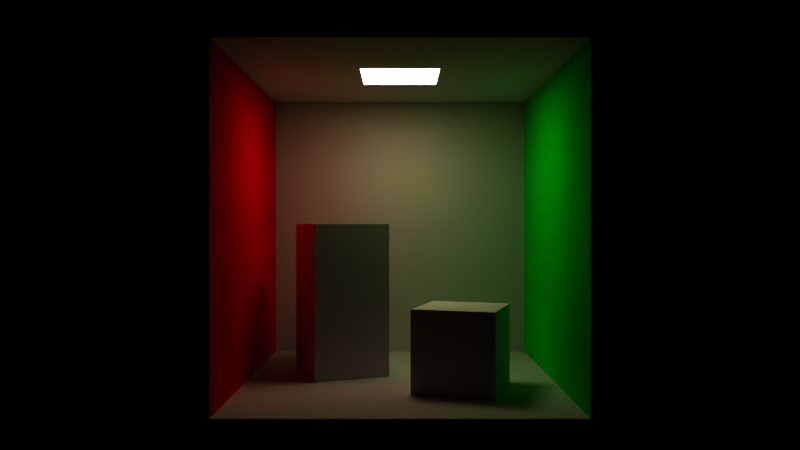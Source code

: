 # Source: cornell_box.blend  (saved by Blender 4.4.32; exported with 4.5.12 LTS)
import bpy
from mathutils import Matrix  # noqa: F401  (used for matrix-valued properties, if any)

bpy.ops.wm.read_factory_settings(use_empty=True)
scene = bpy.context.scene
scene.name = 'Scene'

# ---- collections
col_camera = bpy.data.collections.new('camera'); scene.collection.children.link(col_camera)
col_room_structure = bpy.data.collections.new('room structure'); scene.collection.children.link(col_room_structure)
col_room_contents = bpy.data.collections.new('room contents'); scene.collection.children.link(col_room_contents)
col_lights = bpy.data.collections.new('lights'); scene.collection.children.link(col_lights)

# ---- materials (node trees are filled in below, after node groups)
mat_material_003 = bpy.data.materials.new('Material.003')
mat_material_001 = bpy.data.materials.new('Material.001')
mat_material_002 = bpy.data.materials.new('Material.002')
mat_material = bpy.data.materials.new('Material')

# ---- material node trees
mat_material_003.use_nodes = True; mat_material_003.node_tree.nodes.clear()
_N = mat_material_003.node_tree.nodes; _L = mat_material_003.node_tree.links
n0 = _N.new('ShaderNodeBsdfPrincipled'); n0.name = 'Principled BSDF'; n0.location = (10, 300)
n0.inputs[13].default_value = 0.0
n1 = _N.new('ShaderNodeOutputMaterial'); n1.name = 'Material Output'; n1.location = (300, 300)
_L.new(n0.outputs[0], n1.inputs[0])
n1.is_active_output = True
mat_material_001.use_nodes = True; mat_material_001.node_tree.nodes.clear()
_N = mat_material_001.node_tree.nodes; _L = mat_material_001.node_tree.links
n0 = _N.new('ShaderNodeBsdfPrincipled'); n0.name = 'Principled BSDF'; n0.location = (10, 300)
n0.inputs[0].default_value = (0.0, 1.0, 0.0, 1.0)
n0.inputs[13].default_value = 0.0
n1 = _N.new('ShaderNodeOutputMaterial'); n1.name = 'Material Output'; n1.location = (300, 300)
_L.new(n0.outputs[0], n1.inputs[0])
n1.is_active_output = True
mat_material_002.use_nodes = True; mat_material_002.node_tree.nodes.clear()
_N = mat_material_002.node_tree.nodes; _L = mat_material_002.node_tree.links
n0 = _N.new('ShaderNodeBsdfPrincipled'); n0.name = 'Principled BSDF'; n0.location = (10, 300)
n0.inputs[0].default_value = (1.0, 0.0, 0.0, 1.0)
n0.inputs[13].default_value = 0.0
n1 = _N.new('ShaderNodeOutputMaterial'); n1.name = 'Material Output'; n1.location = (300, 300)
_L.new(n0.outputs[0], n1.inputs[0])
n1.is_active_output = True
mat_material.use_nodes = True; mat_material.node_tree.nodes.clear()
_N = mat_material.node_tree.nodes; _L = mat_material.node_tree.links
n0 = _N.new('ShaderNodeOutputMaterial'); n0.name = 'Material Output'; n0.location = (300, 300)
n1 = _N.new('ShaderNodeEmission'); n1.name = 'Emission'; n1.location = (10, 300)
n1.inputs[0].default_value = (1.0, 0.88, 0.7, 1.0)
n1.inputs[1].default_value = 15.0
_L.new(n1.outputs[0], n0.inputs[0])
n0.is_active_output = True

# ---- world
world_world = bpy.data.worlds.new('World'); scene.world = world_world
world_world.use_nodes = True; world_world.node_tree.nodes.clear()
_N = world_world.node_tree.nodes; _L = world_world.node_tree.links
n0 = _N.new('ShaderNodeOutputWorld'); n0.name = 'World Output'; n0.location = (300, 300)
n1 = _N.new('ShaderNodeBackground'); n1.name = 'Background'; n1.location = (10, 300)
n1.inputs[0].default_value = (0.05088, 0.05088, 0.05088, 1.0)
n1.inputs[1].default_value = 0.0
_L.new(n1.outputs[0], n0.inputs[0])
n0.is_active_output = True
world_world.color = (0.05088, 0.05088, 0.05088)
world_world.use_sun_shadow = False
world_world.sun_shadow_jitter_overblur = 0.0

# ---- cameras
cam_camera = bpy.data.cameras.new('Camera')
cam_camera.sensor_fit = 'VERTICAL'
cam_camera.lens = 38.06
cam_camera.ortho_scale = 7.314
cam_camera.show_mist = True
cam_camera.lens_unit = 'FOV'

# ---- meshes
me_plane = bpy.data.meshes.new('Plane')
me_plane.from_pydata([(-1.0, -1.0, 0.0), (1.0, -1.0, 0.0), (-1.0, 1.0, 0.0), (1.0, 1.0, 0.0)], [], [(0, 1, 3, 2)])
_uv = me_plane.uv_layers.new(name='UVMap')
_uv.uv.foreach_set('vector', [0.0, 0.0, 1.0, 0.0, 1.0, 1.0, 0.0, 1.0])
me_plane.materials.append(mat_material_003)
me_plane.update()
me_plane_001 = bpy.data.meshes.new('Plane.001')
me_plane_001.from_pydata([(-1.0, 1.0, 0.0), (1.0, 1.0, 0.0), (-1.0, 1.0, 2.0), (1.0, 1.0, 2.0)], [], [(0, 1, 3, 2)])
_uv = me_plane_001.uv_layers.new(name='UVMap')
_uv.uv.foreach_set('vector', [0.0, 1.0, 1.0, 1.0, 1.0, 1.0, 0.0, 1.0])
me_plane_001.materials.append(mat_material_003)
me_plane_001.update()
me_plane_002 = bpy.data.meshes.new('Plane.002')
me_plane_002.from_pydata([(-1.0, 1.0, 0.0), (1.0, 1.0, 0.0), (-1.0, 1.0, 2.0), (1.0, 1.0, 2.0)], [], [(0, 1, 3, 2)])
_uv = me_plane_002.uv_layers.new(name='UVMap')
_uv.uv.foreach_set('vector', [0.0, 1.0, 1.0, 1.0, 1.0, 1.0, 0.0, 1.0])
me_plane_002.materials.append(mat_material_001)
me_plane_002.update()
me_plane_003 = bpy.data.meshes.new('Plane.003')
me_plane_003.from_pydata([(-1.0, 1.0, 0.0), (1.0, 1.0, 0.0), (-1.0, 1.0, 2.0), (1.0, 1.0, 2.0)], [], [(0, 1, 3, 2)])
_uv = me_plane_003.uv_layers.new(name='UVMap')
_uv.uv.foreach_set('vector', [0.0, 1.0, 1.0, 1.0, 1.0, 1.0, 0.0, 1.0])
me_plane_003.materials.append(mat_material_002)
me_plane_003.update()
me_plane_004 = bpy.data.meshes.new('Plane.004')
me_plane_004.from_pydata([(-1.0, -1.0, 0.0), (1.0, -1.0, 0.0), (-1.0, 1.0, 0.0), (1.0, 1.0, 0.0)], [], [(0, 1, 3, 2)])
_uv = me_plane_004.uv_layers.new(name='UVMap')
_uv.uv.foreach_set('vector', [0.0, 0.0, 1.0, 0.0, 1.0, 1.0, 0.0, 1.0])
me_plane_004.materials.append(mat_material_003)
me_plane_004.update()
me_cube_001 = bpy.data.meshes.new('Cube.001')
me_cube_001.from_pydata([(-1.0, -1.0, 0.0), (-1.0, -1.0, 2.0), (-1.0, 1.0, 0.0), (-1.0, 1.0, 2.0), (1.0, -1.0, 0.0), (1.0, -1.0, 2.0), (1.0, 1.0, 0.0), (1.0, 1.0, 2.0)], [], [(0, 1, 3, 2), (2, 3, 7, 6), (6, 7, 5, 4), (4, 5, 1, 0), (2, 6, 4, 0), (7, 3, 1, 5)])
_uv = me_cube_001.uv_layers.new(name='UVMap')
_uv.uv.foreach_set('vector', [0.375, 0.0, 0.625, 0.0, 0.625, 0.25, 0.375, 0.25, 0.375, 0.25, 0.625, 0.25, 0.625, 0.5, 0.375, 0.5, 0.375, 0.5, 0.625, 0.5, 0.625, 0.75, 0.375, 0.75, 0.375, 0.75, 0.625, 0.75, 0.625, 1.0, 0.375, 1.0, 0.125, 0.5, 0.375, 0.5, 0.375, 0.75, 0.125, 0.75, 0.625, 0.5, 0.875, 0.5, 0.875, 0.75, 0.625, 0.75])
me_cube_001.materials.append(mat_material_003)
me_cube_001.update()
me_cube_002 = bpy.data.meshes.new('Cube.002')
me_cube_002.from_pydata([(-1.0, -1.0, 0.0), (-1.0, -1.0, 2.0), (-1.0, 1.0, 0.0), (-1.0, 1.0, 2.0), (1.0, -1.0, 0.0), (1.0, -1.0, 2.0), (1.0, 1.0, 0.0), (1.0, 1.0, 2.0)], [], [(0, 1, 3, 2), (2, 3, 7, 6), (6, 7, 5, 4), (4, 5, 1, 0), (2, 6, 4, 0), (7, 3, 1, 5)])
_uv = me_cube_002.uv_layers.new(name='UVMap')
_uv.uv.foreach_set('vector', [0.375, 0.0, 0.625, 0.0, 0.625, 0.25, 0.375, 0.25, 0.375, 0.25, 0.625, 0.25, 0.625, 0.5, 0.375, 0.5, 0.375, 0.5, 0.625, 0.5, 0.625, 0.75, 0.375, 0.75, 0.375, 0.75, 0.625, 0.75, 0.625, 1.0, 0.375, 1.0, 0.125, 0.5, 0.375, 0.5, 0.375, 0.75, 0.125, 0.75, 0.625, 0.5, 0.875, 0.5, 0.875, 0.75, 0.625, 0.75])
me_cube_002.materials.append(mat_material_003)
me_cube_002.update()
me_cube = bpy.data.meshes.new('Cube')
me_cube.from_pydata([(-1.0, -1.0, -1.0), (-1.0, -1.0, 1.0), (-1.0, 1.0, -1.0), (-1.0, 1.0, 1.0), (1.0, -1.0, -1.0), (1.0, -1.0, 1.0), (1.0, 1.0, -1.0), (1.0, 1.0, 1.0)], [], [(0, 1, 3, 2), (2, 3, 7, 6), (6, 7, 5, 4), (4, 5, 1, 0), (2, 6, 4, 0), (7, 3, 1, 5)])
_uv = me_cube.uv_layers.new(name='UVMap')
_uv.uv.foreach_set('vector', [0.375, 0.0, 0.625, 0.0, 0.625, 0.25, 0.375, 0.25, 0.375, 0.25, 0.625, 0.25, 0.625, 0.5, 0.375, 0.5, 0.375, 0.5, 0.625, 0.5, 0.625, 0.75, 0.375, 0.75, 0.375, 0.75, 0.625, 0.75, 0.625, 1.0, 0.375, 1.0, 0.125, 0.5, 0.375, 0.5, 0.375, 0.75, 0.125, 0.75, 0.625, 0.5, 0.875, 0.5, 0.875, 0.75, 0.625, 0.75])
me_cube.materials.append(mat_material)
me_cube.update()

# ---- objects
ob_camera = bpy.data.objects.new('camera', cam_camera)
ob_plane = bpy.data.objects.new('Plane', me_plane)
ob_plane_001 = bpy.data.objects.new('Plane.001', me_plane_001)
ob_plane_002 = bpy.data.objects.new('Plane.002', me_plane_002)
ob_plane_003 = bpy.data.objects.new('Plane.003', me_plane_003)
ob_plane_004 = bpy.data.objects.new('Plane.004', me_plane_004)
ob_cube_001 = bpy.data.objects.new('Cube.001', me_cube_001)
ob_cube_002 = bpy.data.objects.new('Cube.002', me_cube_002)
ob_cube = bpy.data.objects.new('Cube', me_cube)

# ---- transforms, parenting, visibility, modifiers, constraints
ob_camera.location = (0.0, -7.0, 1.5)
ob_camera.rotation_euler = (1.571, -0.0, 0.0)
ob_camera.lock_rotations_4d = False
ob_camera.empty_display_type = 'ARROWS'
ob_camera.color = (0.0, 0.0, 0.0, 0.0)
ob_camera.display_type = 'WIRE'
ob_camera.lineart.crease_threshold = 0.0
ob_plane.location = (0.0, 0.0, 0.0)
ob_plane.scale = (1.477, 1.477, 1.477)
ob_plane_001.location = (0.0, 0.0, 0.0)
ob_plane_001.scale = (1.477, 1.477, 1.477)
ob_plane_002.location = (0.0, 0.0, 0.0)
ob_plane_002.rotation_euler = (0.0, -0.0, -1.571)
ob_plane_002.scale = (1.477, 1.477, 1.477)
ob_plane_003.location = (0.0, 0.0, 0.0)
ob_plane_003.rotation_euler = (0.0, -0.0, 1.571)
ob_plane_003.scale = (1.477, 1.477, 1.477)
ob_plane_004.location = (0.0, 0.0, 2.955)
ob_plane_004.rotation_euler = (3.142, -0.0, 0.0)
ob_plane_004.scale = (1.477, 1.477, 1.477)
ob_cube_001.location = (0.5691, -0.4498, 0.0)
ob_cube_001.rotation_euler = (0.0, -0.0, -0.3123)
ob_cube_001.scale = (0.3775, 0.3775, 0.3775)
ob_cube_002.location = (-0.598, 0.2799, 0.0)
ob_cube_002.rotation_euler = (0.0, -0.0, 0.3816)
ob_cube_002.scale = (0.3775, 0.3775, 0.7549)
ob_cube.location = (0.0, 0.0, 2.955)
ob_cube.scale = (0.3694, 0.3694, 0.002955)

# ---- collection membership
col_camera.objects.link(ob_camera)
col_room_structure.objects.link(ob_plane)
col_room_structure.objects.link(ob_plane_001)
col_room_structure.objects.link(ob_plane_002)
col_room_structure.objects.link(ob_plane_003)
col_room_structure.objects.link(ob_plane_004)
col_room_contents.objects.link(ob_cube_001)
col_room_contents.objects.link(ob_cube_002)
col_lights.objects.link(ob_cube)

# ---- scene / render settings (as saved in the file)
scene.camera = ob_camera
scene.frame_start = 1; scene.frame_end = 250; scene.frame_set(1)
scene.render.engine = 'CYCLES'
scene.render.image_settings.color_mode = 'RGB'
scene.render.image_settings.quality = 100
scene.cycles.use_denoising = False
scene.cycles.samples = 2048
scene.cycles.use_light_tree = False
scene.eevee.ray_tracing_options.trace_max_roughness = 0.0
scene.view_settings.view_transform = 'Raw'
bpy.context.view_layer.update()
